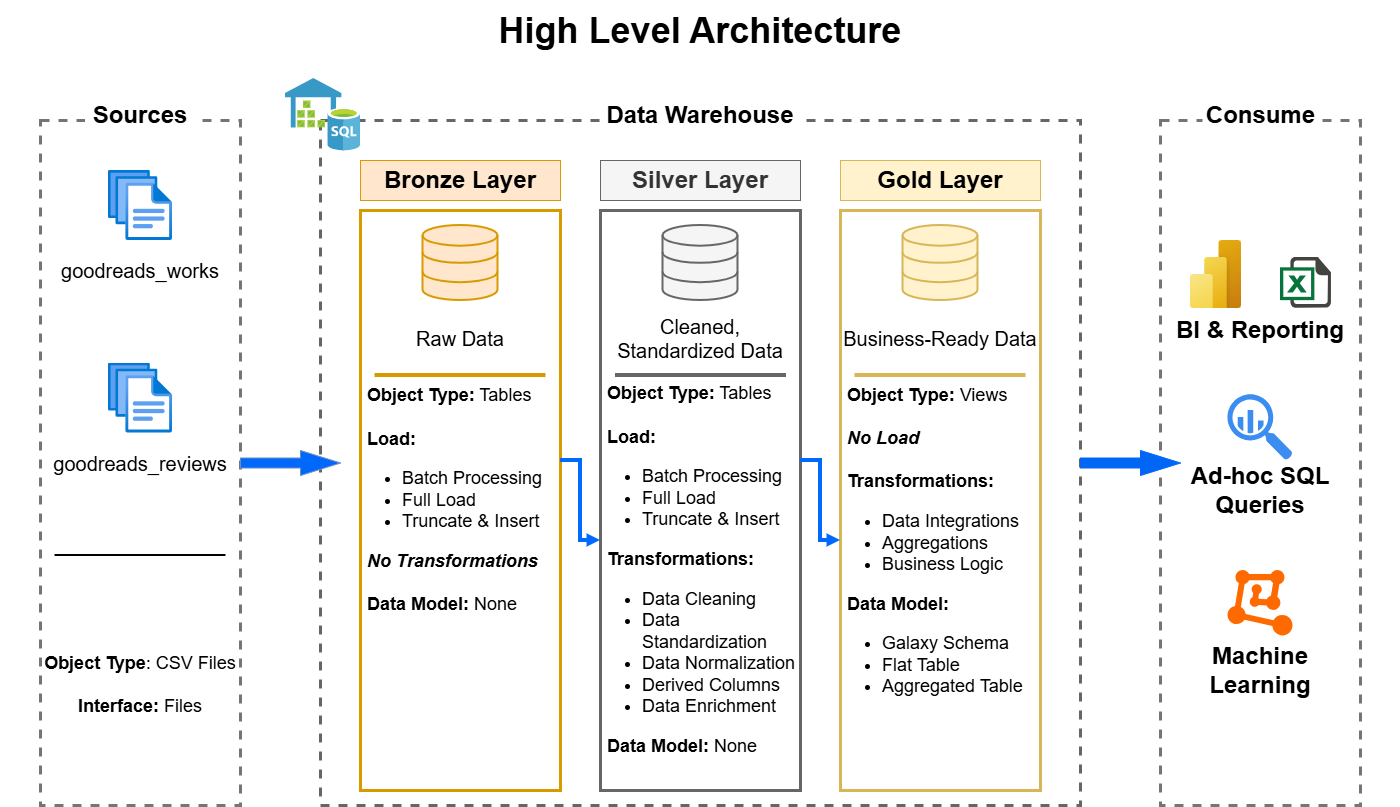

The diagram above was exported from draw.io. Its source (the exported page's mxGraphModel, read from the mxfile embedded in the PNG):
<mxGraphModel dx="1458" dy="846" grid="1" gridSize="10" guides="1" tooltips="1" connect="1" arrows="1" fold="1" page="1" pageScale="1" pageWidth="1400" pageHeight="850" math="0" shadow="0">
  <root>
    <mxCell id="0" />
    <mxCell id="1" parent="0" />
    <mxCell id="KY0EKm5sii3LgBbDtnM0-1" parent="1" style="rounded=0;whiteSpace=wrap;html=1;dashed=1;fillColor=none;strokeColor=light-dark(#757575, #ededed);strokeWidth=3;" value="" vertex="1">
      <mxGeometry height="685" width="200" x="40" y="120" as="geometry" />
    </mxCell>
    <mxCell id="KY0EKm5sii3LgBbDtnM0-2" parent="1" style="text;html=1;whiteSpace=wrap;align=center;verticalAlign=middle;rounded=0;fontSize=24;fillColor=default;fontStyle=1" value="Sources" vertex="1">
      <mxGeometry height="50" width="110" x="85" y="90" as="geometry" />
    </mxCell>
    <mxCell id="U9DBwPAza7oeiTPshxjm-2" parent="1" style="rounded=0;whiteSpace=wrap;html=1;dashed=1;fillColor=none;strokeColor=#666666;fontColor=#333333;strokeWidth=3;" value="" vertex="1">
      <mxGeometry height="685" width="760" x="320" y="120" as="geometry" />
    </mxCell>
    <mxCell id="U9DBwPAza7oeiTPshxjm-3" parent="1" style="rounded=0;whiteSpace=wrap;html=1;dashed=1;fillColor=none;strokeColor=light-dark(#757575, #ededed);strokeWidth=3;" value="" vertex="1">
      <mxGeometry height="685" width="200" x="1160" y="120" as="geometry" />
    </mxCell>
    <mxCell id="U9DBwPAza7oeiTPshxjm-4" parent="1" style="text;html=1;whiteSpace=wrap;align=center;verticalAlign=middle;rounded=0;fontSize=24;fillColor=default;fontStyle=1" value="Data Warehouse" vertex="1">
      <mxGeometry height="50" width="200" x="600" y="90" as="geometry" />
    </mxCell>
    <mxCell id="U9DBwPAza7oeiTPshxjm-6" parent="1" style="text;html=1;whiteSpace=wrap;align=center;verticalAlign=middle;rounded=0;fontSize=24;fillColor=default;fontStyle=1" value="Consume" vertex="1">
      <mxGeometry height="50" width="115" x="1202.5" y="90" as="geometry" />
    </mxCell>
    <mxCell id="U9DBwPAza7oeiTPshxjm-8" parent="1" style="rounded=0;whiteSpace=wrap;html=1;fontSize=24;fillColor=#ffe6cc;strokeColor=#d79b00;fontStyle=1" value="Bronze Layer" vertex="1">
      <mxGeometry height="40" width="200" x="360" y="160" as="geometry" />
    </mxCell>
    <mxCell id="U9DBwPAza7oeiTPshxjm-10" parent="1" style="rounded=0;whiteSpace=wrap;html=1;fontSize=24;fillColor=#f5f5f5;fontColor=#333333;strokeColor=#666666;fontStyle=1" value="Silver Layer" vertex="1">
      <mxGeometry height="40" width="200" x="600" y="160" as="geometry" />
    </mxCell>
    <mxCell id="U9DBwPAza7oeiTPshxjm-11" parent="1" style="rounded=0;whiteSpace=wrap;html=1;fontSize=24;fillColor=#fff2cc;strokeColor=#d6b656;fontStyle=1;align=center;" value="Gold Layer" vertex="1">
      <mxGeometry height="40" width="200" x="840" y="160" as="geometry" />
    </mxCell>
    <mxCell id="U9DBwPAza7oeiTPshxjm-12" parent="1" style="rounded=0;whiteSpace=wrap;html=1;fillColor=none;strokeColor=#d79b00;strokeWidth=3;" value="" vertex="1">
      <mxGeometry height="580" width="200" x="360" y="210" as="geometry" />
    </mxCell>
    <mxCell id="U9DBwPAza7oeiTPshxjm-13" parent="1" style="rounded=0;whiteSpace=wrap;html=1;fillColor=none;fontColor=#333333;strokeColor=#666666;strokeWidth=3;" value="" vertex="1">
      <mxGeometry height="580" width="200" x="600" y="210" as="geometry" />
    </mxCell>
    <mxCell id="U9DBwPAza7oeiTPshxjm-14" parent="1" style="rounded=0;whiteSpace=wrap;html=1;fillColor=none;strokeColor=#d6b656;strokeWidth=3;" value="" vertex="1">
      <mxGeometry height="580" width="200" x="840" y="210" as="geometry" />
    </mxCell>
    <mxCell id="U9DBwPAza7oeiTPshxjm-16" parent="1" style="image;aspect=fixed;html=1;align=center;fontSize=12;image=img/lib/azure2/general/Files.svg;points=[[0.5,0,0],[0.5,1,0],[0,0.5,0],[1,0.5,0],[0.765,0.093,0],[0.997,0.987,0],[0.274,0.985,0],[0.003,0.008,0]];labelPerimeter=1;" value="" vertex="1">
      <mxGeometry height="70" width="64" x="108" y="170" as="geometry" />
    </mxCell>
    <mxCell id="U9DBwPAza7oeiTPshxjm-17" parent="1" style="image;aspect=fixed;html=1;align=center;fontSize=12;image=img/lib/azure2/general/Files.svg;points=[[0.5,0,0],[0.5,1,0],[0,0.5,0],[1,0.5,0],[0.765,0.093,0],[0.997,0.987,0],[0.274,0.985,0],[0.003,0.008,0]];labelPerimeter=1;" value="" vertex="1">
      <mxGeometry height="70" width="64" x="108" y="362.5" as="geometry" />
    </mxCell>
    <mxCell id="U9DBwPAza7oeiTPshxjm-18" parent="1" style="html=1;verticalLabelPosition=bottom;align=center;labelBackgroundColor=#ffffff;verticalAlign=top;strokeWidth=2;strokeColor=#d79b00;shadow=0;dashed=0;shape=mxgraph.ios7.icons.data;labelPerimeter=1;fillColor=#ffe6cc;" value="" vertex="1">
      <mxGeometry height="75" width="75" x="422.5" y="225" as="geometry" />
    </mxCell>
    <mxCell id="U9DBwPAza7oeiTPshxjm-19" parent="1" style="html=1;verticalLabelPosition=bottom;align=center;labelBackgroundColor=#ffffff;verticalAlign=top;strokeWidth=2;strokeColor=#666666;shadow=0;dashed=0;shape=mxgraph.ios7.icons.data;labelPerimeter=1;fillColor=#f5f5f5;fontColor=#333333;" value="" vertex="1">
      <mxGeometry height="75" width="75" x="662.5" y="225" as="geometry" />
    </mxCell>
    <mxCell id="U9DBwPAza7oeiTPshxjm-20" parent="1" style="html=1;verticalLabelPosition=bottom;align=center;labelBackgroundColor=#ffffff;verticalAlign=top;strokeWidth=2;strokeColor=#d6b656;shadow=0;dashed=0;shape=mxgraph.ios7.icons.data;labelPerimeter=1;fillColor=#fff2cc;" value="" vertex="1">
      <mxGeometry height="75" width="75" x="902.5" y="225" as="geometry" />
    </mxCell>
    <mxCell id="emub8yAB94USDdMf2Nj6-1" parent="1" style="rounded=0;whiteSpace=wrap;html=1;fontSize=20;strokeColor=none;fillColor=none;" value="goodreads_works" vertex="1">
      <mxGeometry height="60" width="200" x="40" y="240" as="geometry" />
    </mxCell>
    <mxCell id="emub8yAB94USDdMf2Nj6-2" parent="1" style="rounded=0;whiteSpace=wrap;html=1;fontSize=20;strokeColor=none;fillColor=none;" value="goodreads_reviews" vertex="1">
      <mxGeometry height="60" width="200" x="40" y="432.5" as="geometry" />
    </mxCell>
    <mxCell id="emub8yAB94USDdMf2Nj6-3" parent="1" style="line;strokeWidth=2;rotatable=0;dashed=0;labelPosition=right;align=left;verticalAlign=middle;spacingTop=0;spacingLeft=6;points=[];portConstraint=eastwest;labelPerimeter=1;" value="" vertex="1">
      <mxGeometry height="10" width="171" x="54.5" y="550" as="geometry" />
    </mxCell>
    <mxCell id="emub8yAB94USDdMf2Nj6-4" parent="1" style="rounded=0;whiteSpace=wrap;html=1;fillColor=none;strokeColor=none;fontSize=18;" value="&lt;font&gt;&lt;b style=&quot;&quot;&gt;Object Type&lt;/b&gt;: CSV Files&lt;br&gt;&lt;br&gt;&lt;font&gt;&lt;b style=&quot;&quot;&gt;Interface:&lt;/b&gt; Files&lt;/font&gt;&lt;/font&gt;" vertex="1">
      <mxGeometry height="190" width="200" x="40" y="590" as="geometry" />
    </mxCell>
    <mxCell id="emub8yAB94USDdMf2Nj6-5" parent="1" style="image;aspect=fixed;html=1;align=center;fontSize=12;image=img/lib/azure2/power_platform/PowerBI.svg;points=[[0.778,0,0],[0.5,1,0],[0.036,0.5,0],[1,0.5,0],[0.993,0.018,0],[0.99,0.985,0],[0.007,0.982,0]];labelPerimeter=1;" value="" vertex="1">
      <mxGeometry height="68" width="51" x="1190" y="240" as="geometry" />
    </mxCell>
    <mxCell id="emub8yAB94USDdMf2Nj6-10" parent="1" style="shape=image;html=1;verticalAlign=top;verticalLabelPosition=bottom;labelBackgroundColor=#ffffff;imageAspect=0;aspect=fixed;image=https://icons.diagrams.net/icon-cache1/Document_icons-2697/647702-excel-1195.svg;labelPerimeter=1;" value="" vertex="1">
      <mxGeometry height="51" width="51" x="1280" y="257" as="geometry" />
    </mxCell>
    <mxCell id="emub8yAB94USDdMf2Nj6-12" parent="1" style="rounded=0;whiteSpace=wrap;html=1;fillColor=none;strokeColor=none;fontSize=24;fontStyle=1" value="BI &amp;amp; Reporting" vertex="1">
      <mxGeometry height="60" width="200" x="1160" y="300" as="geometry" />
    </mxCell>
    <mxCell id="emub8yAB94USDdMf2Nj6-14" parent="1" style="rounded=0;whiteSpace=wrap;html=1;fillColor=none;strokeColor=none;fontSize=24;fontStyle=1" value="Ad-hoc SQL Queries" vertex="1">
      <mxGeometry height="60" width="200" x="1160" y="460" as="geometry" />
    </mxCell>
    <mxCell id="emub8yAB94USDdMf2Nj6-15" parent="1" style="sketch=0;html=1;aspect=fixed;strokeColor=none;shadow=0;fillColor=#3B8DF1;verticalAlign=top;labelPosition=center;verticalLabelPosition=bottom;shape=mxgraph.gcp2.big_query;labelPerimeter=1;" value="" vertex="1">
      <mxGeometry height="65.67" width="65" x="1227.5" y="394.33" as="geometry" />
    </mxCell>
    <mxCell id="emub8yAB94USDdMf2Nj6-16" parent="1" style="rounded=0;whiteSpace=wrap;html=1;fillColor=none;strokeColor=none;fontSize=24;fontStyle=1" value="Machine Learning" vertex="1">
      <mxGeometry height="60" width="200" x="1160" y="640" as="geometry" />
    </mxCell>
    <mxCell id="emub8yAB94USDdMf2Nj6-18" parent="1" style="aspect=fixed;html=1;align=center;shadow=0;dashed=0;fillColor=#FF6A00;strokeColor=none;shape=mxgraph.alibaba_cloud.machine_learning;" value="" vertex="1">
      <mxGeometry height="65.39" width="65" x="1227.5" y="570" as="geometry" />
    </mxCell>
    <mxCell id="emub8yAB94USDdMf2Nj6-20" parent="1" style="html=1;shadow=0;dashed=0;align=center;verticalAlign=middle;shape=mxgraph.arrows2.arrow;dy=0.6;dx=40;notch=0;fillColor=light-dark(#0068fa, #1d293b);strokeColor=#6c8ebf;" value="" vertex="1">
      <mxGeometry height="25" width="100" x="240" y="450" as="geometry" />
    </mxCell>
    <mxCell id="emub8yAB94USDdMf2Nj6-21" parent="1" style="html=1;shadow=0;dashed=0;align=center;verticalAlign=middle;shape=mxgraph.arrows2.arrow;dy=0.6;dx=40;notch=0;fillColor=light-dark(#0166f4, #1d293b);strokeColor=light-dark(#0068fa, #5c79a3);" value="" vertex="1">
      <mxGeometry height="25" width="100" x="1080" y="450" as="geometry" />
    </mxCell>
    <mxCell id="emub8yAB94USDdMf2Nj6-22" edge="1" parent="1" style="edgeStyle=orthogonalEdgeStyle;html=1;endArrow=block;elbow=vertical;startArrow=none;endFill=1;strokeColor=light-dark(#006aff, #5c79a3);rounded=0;defaultLabelBackgroundColor=page;startSize=3;endSize=3;strokeWidth=4;fillColor=#dae8fc;" value="">
      <mxGeometry relative="1" width="100" as="geometry">
        <Array as="points">
          <mxPoint x="580" y="460" />
          <mxPoint x="580" y="540" />
        </Array>
        <mxPoint x="560" y="460" as="sourcePoint" />
        <mxPoint x="600" y="540" as="targetPoint" />
      </mxGeometry>
    </mxCell>
    <mxCell id="emub8yAB94USDdMf2Nj6-24" edge="1" parent="1" style="edgeStyle=orthogonalEdgeStyle;html=1;endArrow=block;elbow=vertical;startArrow=none;endFill=1;strokeColor=light-dark(#0068fa, #5c79a3);rounded=0;defaultLabelBackgroundColor=page;startSize=3;endSize=3;strokeWidth=4;fillColor=#dae8fc;" value="">
      <mxGeometry relative="1" width="100" as="geometry">
        <Array as="points">
          <mxPoint x="820" y="460" />
          <mxPoint x="820" y="540" />
        </Array>
        <mxPoint x="800" y="460" as="sourcePoint" />
        <mxPoint x="840" y="540" as="targetPoint" />
      </mxGeometry>
    </mxCell>
    <mxCell id="emub8yAB94USDdMf2Nj6-27" parent="1" style="shape=image;html=1;verticalAlign=top;verticalLabelPosition=bottom;labelBackgroundColor=#ffffff;imageAspect=0;aspect=fixed;image=https://icons.diagrams.net/assets/databases/1/SQL_Data_Warehouse.svg;labelPerimeter=1;" value="" vertex="1">
      <mxGeometry height="72.41" width="75" x="285" y="78" as="geometry" />
    </mxCell>
    <mxCell id="emub8yAB94USDdMf2Nj6-28" parent="1" style="line;strokeWidth=4;rotatable=0;dashed=0;labelPosition=right;align=left;verticalAlign=middle;spacingTop=0;spacingLeft=6;points=[];portConstraint=eastwest;labelPerimeter=1;fillColor=#ffe6cc;strokeColor=#d79b00;" value="" vertex="1">
      <mxGeometry height="10" width="171" x="374.5" y="370" as="geometry" />
    </mxCell>
    <mxCell id="emub8yAB94USDdMf2Nj6-30" parent="1" style="line;strokeWidth=4;rotatable=0;dashed=0;labelPosition=right;align=left;verticalAlign=middle;spacingTop=0;spacingLeft=6;points=[];portConstraint=eastwest;labelPerimeter=1;fillColor=#f5f5f5;fontColor=#333333;strokeColor=#666666;" value="" vertex="1">
      <mxGeometry height="10" width="171" x="615" y="370" as="geometry" />
    </mxCell>
    <mxCell id="emub8yAB94USDdMf2Nj6-31" parent="1" style="line;strokeWidth=4;rotatable=0;dashed=0;labelPosition=right;align=left;verticalAlign=middle;spacingTop=0;spacingLeft=6;points=[];portConstraint=eastwest;labelPerimeter=1;fillColor=#fff2cc;strokeColor=#d6b656;" value="" vertex="1">
      <mxGeometry height="10" width="171" x="854.5" y="370" as="geometry" />
    </mxCell>
    <mxCell id="emub8yAB94USDdMf2Nj6-32" parent="1" style="rounded=0;whiteSpace=wrap;html=1;fillColor=none;strokeColor=none;fontSize=20;fontStyle=0" value="Raw Data" vertex="1">
      <mxGeometry height="60" width="200" x="360" y="308" as="geometry" />
    </mxCell>
    <mxCell id="emub8yAB94USDdMf2Nj6-33" parent="1" style="rounded=0;whiteSpace=wrap;html=1;fillColor=none;strokeColor=none;fontSize=20;fontStyle=0" value="Cleaned, Standardized Data" vertex="1">
      <mxGeometry height="60" width="200" x="600" y="308" as="geometry" />
    </mxCell>
    <mxCell id="emub8yAB94USDdMf2Nj6-34" parent="1" style="rounded=0;whiteSpace=wrap;html=1;fillColor=none;strokeColor=none;fontSize=20;fontStyle=0" value="Business-Ready Data" vertex="1">
      <mxGeometry height="60" width="200" x="840" y="308" as="geometry" />
    </mxCell>
    <mxCell id="emub8yAB94USDdMf2Nj6-35" parent="1" style="rounded=0;whiteSpace=wrap;html=1;fillColor=none;strokeColor=none;align=left;fontSize=18;" value="&lt;b&gt;&amp;nbsp;Object Type:&lt;/b&gt; Tables&lt;br&gt;&lt;br&gt;&lt;b&gt;&amp;nbsp;Load:&amp;nbsp;&lt;/b&gt;&lt;br&gt;&lt;ul&gt;&lt;li&gt;Batch Processing&lt;/li&gt;&lt;li&gt;Full Load&lt;/li&gt;&lt;li&gt;Truncate &amp;amp; Insert&lt;/li&gt;&lt;/ul&gt;&lt;div&gt;&lt;b&gt;&lt;i&gt;&amp;nbsp;No Transformations&lt;/i&gt;&lt;/b&gt;&lt;br&gt;&lt;br&gt;&lt;b&gt;&amp;nbsp;Data Model: &lt;/b&gt;None&amp;nbsp;&lt;/div&gt;" vertex="1">
      <mxGeometry height="250" width="200" x="360" y="375" as="geometry" />
    </mxCell>
    <mxCell id="emub8yAB94USDdMf2Nj6-36" parent="1" style="rounded=0;whiteSpace=wrap;html=1;fillColor=none;strokeColor=none;align=left;fontSize=18;" value="&lt;b&gt;&amp;nbsp;Object Type:&lt;/b&gt; Tables&lt;br&gt;&lt;br&gt;&lt;b&gt;&amp;nbsp;Load:&amp;nbsp;&lt;/b&gt;&lt;br&gt;&lt;ul&gt;&lt;li&gt;Batch Processing&lt;/li&gt;&lt;li&gt;Full Load&lt;/li&gt;&lt;li&gt;Truncate &amp;amp; Insert&lt;/li&gt;&lt;/ul&gt;&lt;div&gt;&lt;b&gt;&amp;nbsp;Transformations:&lt;/b&gt;&lt;br&gt;&lt;ul style=&quot;&quot;&gt;&lt;li style=&quot;&quot;&gt;Data Cleaning&lt;br&gt;&lt;/li&gt;&lt;li style=&quot;&quot;&gt;Data Standardization&lt;/li&gt;&lt;li style=&quot;&quot;&gt;Data Normalization&lt;/li&gt;&lt;li style=&quot;&quot;&gt;Derived Columns&lt;br&gt;&lt;/li&gt;&lt;li style=&quot;&quot;&gt;Data Enrichment&lt;/li&gt;&lt;/ul&gt;&lt;b&gt;&amp;nbsp;Data Model: &lt;/b&gt;None&amp;nbsp;&lt;/div&gt;" vertex="1">
      <mxGeometry height="380" width="200" x="600" y="380" as="geometry" />
    </mxCell>
    <mxCell id="emub8yAB94USDdMf2Nj6-37" parent="1" style="rounded=0;whiteSpace=wrap;html=1;fillColor=none;strokeColor=none;align=left;fontSize=18;" value="&lt;b&gt;&amp;nbsp;Object Type:&lt;/b&gt; Views&lt;br&gt;&lt;br&gt;&lt;b&gt;&amp;nbsp;&lt;i&gt;No Load&lt;/i&gt;&lt;/b&gt;&lt;div&gt;&lt;b&gt;&lt;br&gt;&lt;/b&gt;&lt;div&gt;&lt;b&gt;&amp;nbsp;Transformations:&lt;/b&gt;&lt;br&gt;&lt;ul style=&quot;&quot;&gt;&lt;li style=&quot;&quot;&gt;Data Integrations&lt;br&gt;&lt;/li&gt;&lt;li style=&quot;&quot;&gt;Aggregations&lt;/li&gt;&lt;li style=&quot;&quot;&gt;Business Logic&lt;/li&gt;&lt;/ul&gt;&lt;b&gt;&amp;nbsp;Data Model:&lt;/b&gt;&lt;/div&gt;&lt;/div&gt;&lt;div&gt;&lt;ul&gt;&lt;li&gt;Galaxy Schema&lt;/li&gt;&lt;li&gt;Flat Table&lt;/li&gt;&lt;li&gt;Aggregated Table&lt;/li&gt;&lt;/ul&gt;&lt;/div&gt;" vertex="1">
      <mxGeometry height="340" width="200" x="840" y="380" as="geometry" />
    </mxCell>
    <mxCell id="emub8yAB94USDdMf2Nj6-39" parent="1" style="rounded=0;whiteSpace=wrap;html=1;fillColor=none;strokeColor=none;fontStyle=1;fontSize=36;" value="High Level Architecture" vertex="1">
      <mxGeometry height="60" width="1400" as="geometry" />
    </mxCell>
  </root>
</mxGraphModel>